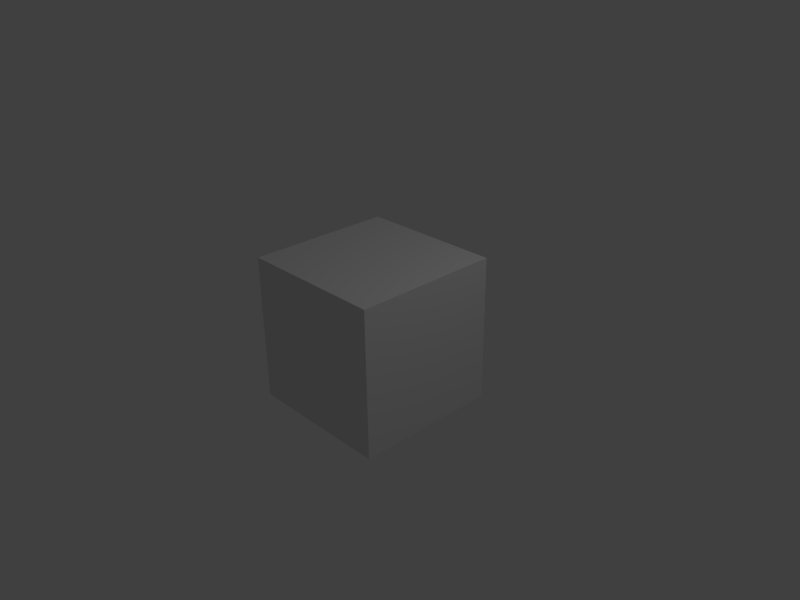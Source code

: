 # Source: intro-edit.blend  (saved by Blender 2.74.0; exported with 4.5.12 LTS)
import bpy
from mathutils import Matrix  # noqa: F401  (used for matrix-valued properties, if any)

bpy.ops.wm.read_factory_settings(use_empty=True)
scene = bpy.context.scene
scene.name = 'Scene'

# ---- collections
col_collection_1 = bpy.data.collections.new('Collection 1'); scene.collection.children.link(col_collection_1)

# ---- materials (node trees are filled in below, after node groups)
mat_material = bpy.data.materials.new('Material')
mat_material.alpha_threshold = 0.0
mat_material.use_transparent_shadow = False
mat_material.roughness = 0.5
mat_material.line_color = (0.0, 0.0, 0.0, 1.0)

# ---- material node trees

# ---- world
world_world = bpy.data.worlds.new('World'); scene.world = world_world
world_world.color = (0.05088, 0.05088, 0.05088)
world_world.use_sun_shadow = False
world_world.sun_shadow_jitter_overblur = 0.0
world_world.cycles.sampling_method = 'MANUAL'
world_world.cycles.sample_map_resolution = 256

# ---- cameras
cam_camera = bpy.data.cameras.new('Camera')
cam_camera.clip_end = 100.0
cam_camera.lens = 35.0
cam_camera.sensor_width = 32.0
cam_camera.sensor_height = 18.0
cam_camera.ortho_scale = 7.314
cam_camera.dof.focus_distance = 0.0
cam_camera.dof.aperture_fstop = 128.0

# ---- lights
light_lamp = bpy.data.lights.new('Lamp', 'POINT')
light_lamp.transmission_factor = 0.0
light_lamp.cutoff_distance = 30.0
light_lamp.energy = 100.0
light_lamp.shadow_buffer_clip_start = 1.001
light_lamp.shadow_soft_size = 0.1
light_lamp.shadow_maximum_resolution = 0.006
light_lamp.use_absolute_resolution = True
light_lamp.cycles.use_multiple_importance_sampling = False

# ---- meshes
me_cube = bpy.data.meshes.new('Cube')
me_cube.from_pydata([(1.0, 1.0, -1.0), (1.0, -1.0, -1.0), (-1.0, -1.0, -1.0), (-1.0, 1.0, -1.0), (1.0, 1.0, 1.0), (1.0, -1.0, 1.0), (-1.0, -1.0, 1.0), (-1.0, 1.0, 1.0)], [], [(0, 1, 2, 3), (4, 7, 6, 5), (0, 4, 5, 1), (1, 5, 6, 2), (2, 6, 7, 3), (4, 0, 3, 7)])
me_cube.materials.append(mat_material)
me_cube.use_remesh_preserve_volume = False
me_cube.use_remesh_preserve_attributes = False
me_cube.use_mirror_vertex_groups = False
me_cube.update()

# ---- objects
ob_cube = bpy.data.objects.new('Cube', me_cube)
ob_lamp = bpy.data.objects.new('Lamp', light_lamp)
ob_camera = bpy.data.objects.new('Camera', cam_camera)

# ---- transforms, parenting, visibility, modifiers, constraints
ob_cube.location = (0.0, 0.0, 0.0)
ob_cube.lock_rotations_4d = False
ob_cube.empty_display_type = 'ARROWS'
ob_cube.lineart.crease_threshold = 0.0
ob_lamp.location = (4.076, 1.005, 5.904)
ob_lamp.rotation_euler = (0.6503, 0.05522, 1.866)
ob_lamp.lock_rotations_4d = False
ob_lamp.empty_display_type = 'ARROWS'
ob_lamp.color = (0.0, 0.0, 0.0, 0.0)
ob_lamp.lineart.crease_threshold = 0.0
ob_camera.location = (7.481, -6.508, 5.344)
ob_camera.rotation_euler = (1.109, 0.01082, 0.8149)
ob_camera.lock_rotations_4d = False
ob_camera.empty_display_type = 'ARROWS'
ob_camera.color = (0.0, 0.0, 0.0, 0.0)
ob_camera.display_type = 'WIRE'
ob_camera.lineart.crease_threshold = 0.0

# ---- collection membership
col_collection_1.objects.link(ob_cube)
col_collection_1.objects.link(ob_lamp)
col_collection_1.objects.link(ob_camera)

# ---- scene / render settings (as saved in the file)
scene.camera = ob_camera
scene.frame_start = 1; scene.frame_end = 4409; scene.frame_set(1)
scene.render.engine = 'BLENDER_EEVEE_NEXT'
scene.render.resolution_x = 800
scene.render.resolution_y = 600
scene.render.fps = 30
scene.render.dither_intensity = 0.0
scene.cycles.use_denoising = False
scene.cycles.samples = 10
scene.cycles.sampling_pattern = 'TABULATED_SOBOL'
scene.cycles.light_sampling_threshold = 0.0
scene.cycles.use_adaptive_sampling = False
scene.cycles.use_light_tree = False
scene.cycles.blur_glossy = 0.0
scene.cycles.pixel_filter_type = 'GAUSSIAN'
scene.cycles.sample_clamp_indirect = 0.0
scene.view_settings.view_transform = 'Standard'
bpy.context.view_layer.update()
